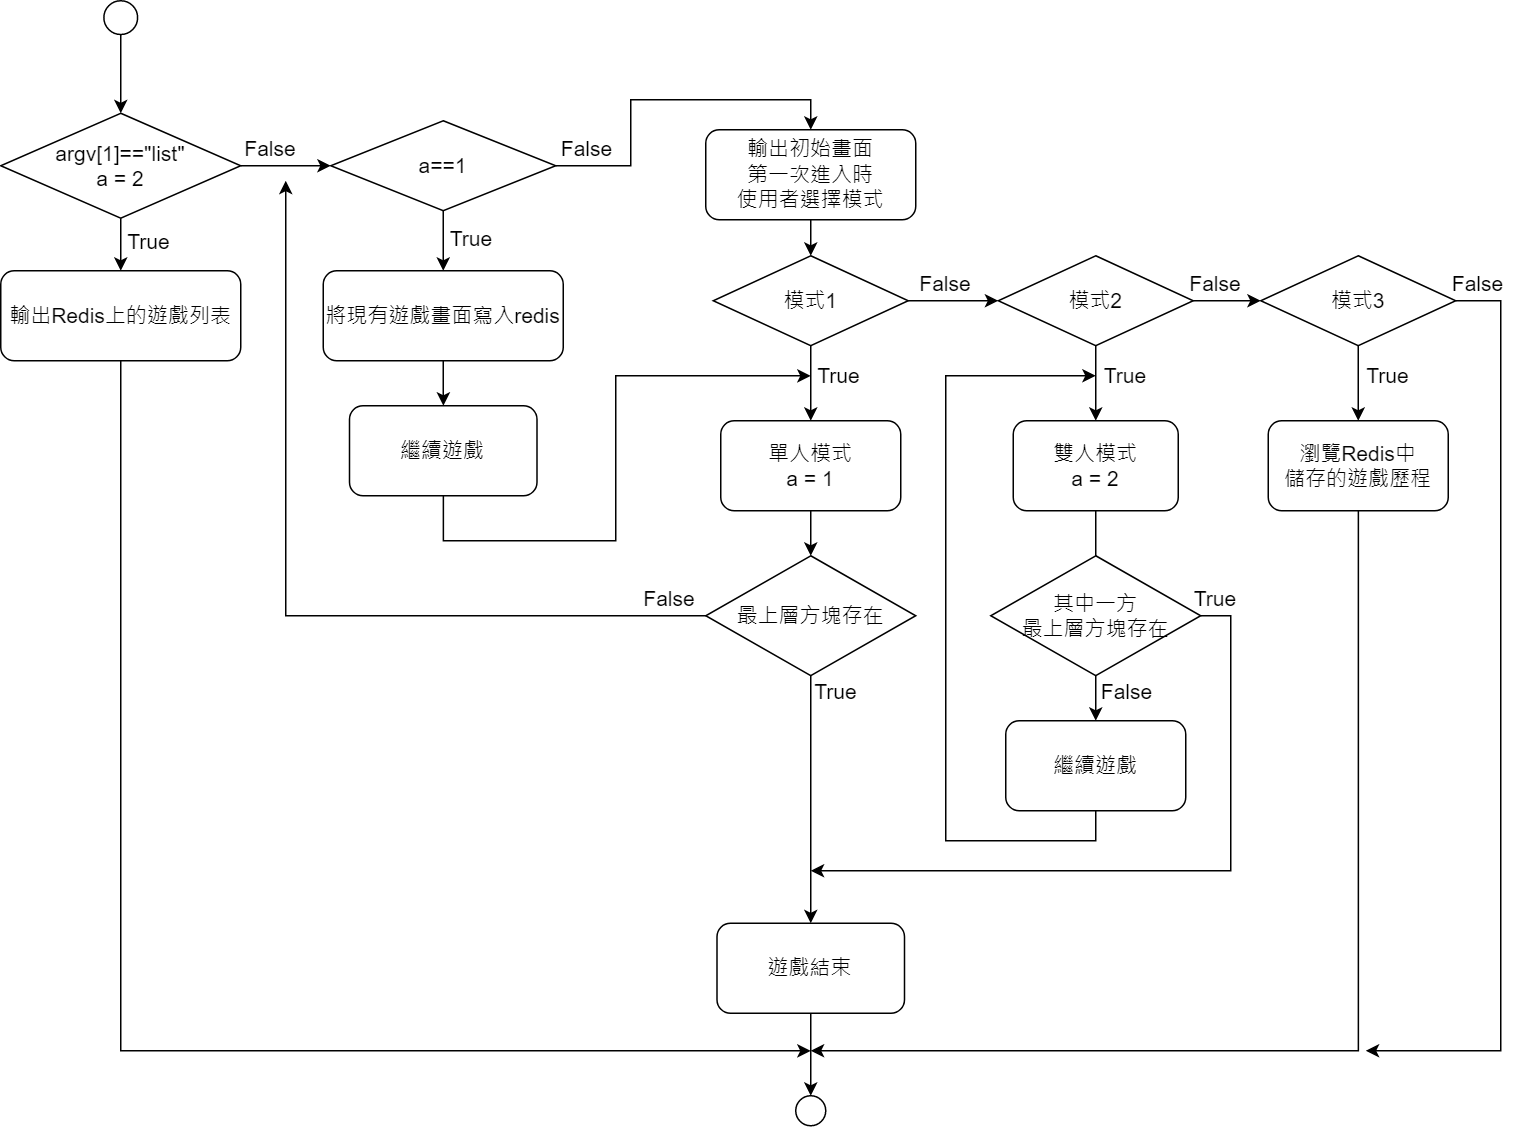

The diagram above was exported from draw.io. Its source (the exported page's mxGraphModel, read from the mxfile embedded in the PNG):
<mxGraphModel dx="1222" dy="1843" grid="1" gridSize="10" guides="1" tooltips="1" connect="1" arrows="1" fold="1" page="1" pageScale="1" pageWidth="827" pageHeight="1169" math="0" shadow="0">
  <root>
    <mxCell id="WIyWlLk6GJQsqaUBKTNV-0" />
    <mxCell id="WIyWlLk6GJQsqaUBKTNV-1" parent="WIyWlLk6GJQsqaUBKTNV-0" />
    <mxCell id="48XgbZGF488EeBLo-RQZ-49" style="edgeStyle=orthogonalEdgeStyle;rounded=0;orthogonalLoop=1;jettySize=auto;html=1;fontSize=14;" edge="1" parent="WIyWlLk6GJQsqaUBKTNV-1" source="48XgbZGF488EeBLo-RQZ-0">
      <mxGeometry relative="1" as="geometry">
        <mxPoint x="700" y="610" as="targetPoint" />
        <Array as="points">
          <mxPoint x="240" y="610" />
          <mxPoint x="700" y="610" />
        </Array>
      </mxGeometry>
    </mxCell>
    <mxCell id="48XgbZGF488EeBLo-RQZ-0" value="&lt;font style=&quot;font-size: 14px;&quot;&gt;輸出Redis上的遊戲列表&lt;/font&gt;" style="rounded=1;whiteSpace=wrap;html=1;" vertex="1" parent="WIyWlLk6GJQsqaUBKTNV-1">
      <mxGeometry x="160" y="90" width="160" height="60" as="geometry" />
    </mxCell>
    <mxCell id="48XgbZGF488EeBLo-RQZ-24" style="edgeStyle=orthogonalEdgeStyle;rounded=0;orthogonalLoop=1;jettySize=auto;html=1;entryX=0;entryY=0.5;entryDx=0;entryDy=0;fontSize=14;" edge="1" parent="WIyWlLk6GJQsqaUBKTNV-1" source="48XgbZGF488EeBLo-RQZ-2" target="48XgbZGF488EeBLo-RQZ-4">
      <mxGeometry relative="1" as="geometry" />
    </mxCell>
    <mxCell id="48XgbZGF488EeBLo-RQZ-25" style="edgeStyle=orthogonalEdgeStyle;rounded=0;orthogonalLoop=1;jettySize=auto;html=1;entryX=0.5;entryY=0;entryDx=0;entryDy=0;fontSize=14;" edge="1" parent="WIyWlLk6GJQsqaUBKTNV-1" source="48XgbZGF488EeBLo-RQZ-2" target="48XgbZGF488EeBLo-RQZ-0">
      <mxGeometry relative="1" as="geometry" />
    </mxCell>
    <mxCell id="48XgbZGF488EeBLo-RQZ-2" value="&lt;font style=&quot;font-size: 14px;&quot;&gt;argv[1]==&quot;list&quot;&lt;br&gt;a = 2&lt;br&gt;&lt;/font&gt;" style="rhombus;whiteSpace=wrap;html=1;" vertex="1" parent="WIyWlLk6GJQsqaUBKTNV-1">
      <mxGeometry x="160" y="-15" width="160" height="70" as="geometry" />
    </mxCell>
    <mxCell id="48XgbZGF488EeBLo-RQZ-14" style="edgeStyle=orthogonalEdgeStyle;rounded=0;orthogonalLoop=1;jettySize=auto;html=1;entryX=0.5;entryY=0;entryDx=0;entryDy=0;fontSize=14;" edge="1" parent="WIyWlLk6GJQsqaUBKTNV-1" source="48XgbZGF488EeBLo-RQZ-4" target="48XgbZGF488EeBLo-RQZ-5">
      <mxGeometry relative="1" as="geometry" />
    </mxCell>
    <mxCell id="48XgbZGF488EeBLo-RQZ-15" style="edgeStyle=orthogonalEdgeStyle;rounded=0;orthogonalLoop=1;jettySize=auto;html=1;entryX=0.5;entryY=0;entryDx=0;entryDy=0;fontSize=14;" edge="1" parent="WIyWlLk6GJQsqaUBKTNV-1" source="48XgbZGF488EeBLo-RQZ-4" target="48XgbZGF488EeBLo-RQZ-6">
      <mxGeometry relative="1" as="geometry" />
    </mxCell>
    <mxCell id="48XgbZGF488EeBLo-RQZ-4" value="a==1" style="rhombus;whiteSpace=wrap;html=1;fontSize=14;" vertex="1" parent="WIyWlLk6GJQsqaUBKTNV-1">
      <mxGeometry x="380" y="-10" width="150" height="60" as="geometry" />
    </mxCell>
    <mxCell id="48XgbZGF488EeBLo-RQZ-27" style="edgeStyle=orthogonalEdgeStyle;rounded=0;orthogonalLoop=1;jettySize=auto;html=1;fontSize=14;" edge="1" parent="WIyWlLk6GJQsqaUBKTNV-1" source="48XgbZGF488EeBLo-RQZ-5" target="48XgbZGF488EeBLo-RQZ-28">
      <mxGeometry relative="1" as="geometry">
        <mxPoint x="455" y="180" as="targetPoint" />
      </mxGeometry>
    </mxCell>
    <mxCell id="48XgbZGF488EeBLo-RQZ-5" value="將現有遊戲畫面寫入redis" style="rounded=1;whiteSpace=wrap;html=1;fontSize=14;" vertex="1" parent="WIyWlLk6GJQsqaUBKTNV-1">
      <mxGeometry x="375" y="90" width="160" height="60" as="geometry" />
    </mxCell>
    <mxCell id="48XgbZGF488EeBLo-RQZ-16" style="edgeStyle=orthogonalEdgeStyle;rounded=0;orthogonalLoop=1;jettySize=auto;html=1;entryX=0.5;entryY=0;entryDx=0;entryDy=0;fontSize=14;" edge="1" parent="WIyWlLk6GJQsqaUBKTNV-1" source="48XgbZGF488EeBLo-RQZ-6" target="48XgbZGF488EeBLo-RQZ-8">
      <mxGeometry relative="1" as="geometry" />
    </mxCell>
    <mxCell id="48XgbZGF488EeBLo-RQZ-6" value="輸出初始畫面&lt;br&gt;第一次進入時&lt;br&gt;使用者選擇模式" style="rounded=1;whiteSpace=wrap;html=1;fontSize=14;" vertex="1" parent="WIyWlLk6GJQsqaUBKTNV-1">
      <mxGeometry x="630" y="-4" width="140" height="60" as="geometry" />
    </mxCell>
    <mxCell id="48XgbZGF488EeBLo-RQZ-17" style="edgeStyle=orthogonalEdgeStyle;rounded=0;orthogonalLoop=1;jettySize=auto;html=1;exitX=1;exitY=0.5;exitDx=0;exitDy=0;entryX=0;entryY=0.5;entryDx=0;entryDy=0;fontSize=14;" edge="1" parent="WIyWlLk6GJQsqaUBKTNV-1" source="48XgbZGF488EeBLo-RQZ-8" target="48XgbZGF488EeBLo-RQZ-9">
      <mxGeometry relative="1" as="geometry" />
    </mxCell>
    <mxCell id="48XgbZGF488EeBLo-RQZ-20" style="edgeStyle=orthogonalEdgeStyle;rounded=0;orthogonalLoop=1;jettySize=auto;html=1;fontSize=14;" edge="1" parent="WIyWlLk6GJQsqaUBKTNV-1" source="48XgbZGF488EeBLo-RQZ-8" target="48XgbZGF488EeBLo-RQZ-11">
      <mxGeometry relative="1" as="geometry" />
    </mxCell>
    <mxCell id="48XgbZGF488EeBLo-RQZ-8" value="模式1" style="rhombus;whiteSpace=wrap;html=1;fontSize=14;" vertex="1" parent="WIyWlLk6GJQsqaUBKTNV-1">
      <mxGeometry x="635" y="80" width="130" height="60" as="geometry" />
    </mxCell>
    <mxCell id="48XgbZGF488EeBLo-RQZ-18" style="edgeStyle=orthogonalEdgeStyle;rounded=0;orthogonalLoop=1;jettySize=auto;html=1;exitX=1;exitY=0.5;exitDx=0;exitDy=0;entryX=0;entryY=0.5;entryDx=0;entryDy=0;fontSize=14;" edge="1" parent="WIyWlLk6GJQsqaUBKTNV-1" source="48XgbZGF488EeBLo-RQZ-9" target="48XgbZGF488EeBLo-RQZ-10">
      <mxGeometry relative="1" as="geometry" />
    </mxCell>
    <mxCell id="48XgbZGF488EeBLo-RQZ-19" style="edgeStyle=orthogonalEdgeStyle;rounded=0;orthogonalLoop=1;jettySize=auto;html=1;entryX=0.5;entryY=0;entryDx=0;entryDy=0;fontSize=14;" edge="1" parent="WIyWlLk6GJQsqaUBKTNV-1" source="48XgbZGF488EeBLo-RQZ-9" target="48XgbZGF488EeBLo-RQZ-12">
      <mxGeometry relative="1" as="geometry" />
    </mxCell>
    <mxCell id="48XgbZGF488EeBLo-RQZ-9" value="模式2" style="rhombus;whiteSpace=wrap;html=1;fontSize=14;" vertex="1" parent="WIyWlLk6GJQsqaUBKTNV-1">
      <mxGeometry x="825" y="80" width="130" height="60" as="geometry" />
    </mxCell>
    <mxCell id="48XgbZGF488EeBLo-RQZ-21" style="edgeStyle=orthogonalEdgeStyle;rounded=0;orthogonalLoop=1;jettySize=auto;html=1;entryX=0.5;entryY=0;entryDx=0;entryDy=0;fontSize=14;" edge="1" parent="WIyWlLk6GJQsqaUBKTNV-1" source="48XgbZGF488EeBLo-RQZ-10" target="48XgbZGF488EeBLo-RQZ-13">
      <mxGeometry relative="1" as="geometry" />
    </mxCell>
    <mxCell id="48XgbZGF488EeBLo-RQZ-50" style="edgeStyle=orthogonalEdgeStyle;rounded=0;orthogonalLoop=1;jettySize=auto;html=1;fontSize=14;" edge="1" parent="WIyWlLk6GJQsqaUBKTNV-1" source="48XgbZGF488EeBLo-RQZ-10">
      <mxGeometry relative="1" as="geometry">
        <mxPoint x="1070" y="610" as="targetPoint" />
        <Array as="points">
          <mxPoint x="1160" y="110" />
          <mxPoint x="1160" y="610" />
        </Array>
      </mxGeometry>
    </mxCell>
    <mxCell id="48XgbZGF488EeBLo-RQZ-10" value="模式3" style="rhombus;whiteSpace=wrap;html=1;fontSize=14;" vertex="1" parent="WIyWlLk6GJQsqaUBKTNV-1">
      <mxGeometry x="1000" y="80" width="130" height="60" as="geometry" />
    </mxCell>
    <mxCell id="48XgbZGF488EeBLo-RQZ-33" style="edgeStyle=orthogonalEdgeStyle;rounded=0;orthogonalLoop=1;jettySize=auto;html=1;entryX=0.5;entryY=0;entryDx=0;entryDy=0;fontSize=14;" edge="1" parent="WIyWlLk6GJQsqaUBKTNV-1" source="48XgbZGF488EeBLo-RQZ-11" target="48XgbZGF488EeBLo-RQZ-32">
      <mxGeometry relative="1" as="geometry" />
    </mxCell>
    <mxCell id="48XgbZGF488EeBLo-RQZ-11" value="單人模式&lt;br&gt;a = 1" style="rounded=1;whiteSpace=wrap;html=1;fontSize=14;" vertex="1" parent="WIyWlLk6GJQsqaUBKTNV-1">
      <mxGeometry x="640" y="190" width="120" height="60" as="geometry" />
    </mxCell>
    <mxCell id="48XgbZGF488EeBLo-RQZ-35" style="edgeStyle=orthogonalEdgeStyle;rounded=0;orthogonalLoop=1;jettySize=auto;html=1;fontSize=14;" edge="1" parent="WIyWlLk6GJQsqaUBKTNV-1" source="48XgbZGF488EeBLo-RQZ-12">
      <mxGeometry relative="1" as="geometry">
        <mxPoint x="890" y="320" as="targetPoint" />
      </mxGeometry>
    </mxCell>
    <mxCell id="48XgbZGF488EeBLo-RQZ-12" value="雙人模式&lt;br&gt;a = 2" style="rounded=1;whiteSpace=wrap;html=1;fontSize=14;" vertex="1" parent="WIyWlLk6GJQsqaUBKTNV-1">
      <mxGeometry x="835" y="190" width="110" height="60" as="geometry" />
    </mxCell>
    <mxCell id="48XgbZGF488EeBLo-RQZ-47" style="edgeStyle=orthogonalEdgeStyle;rounded=0;orthogonalLoop=1;jettySize=auto;html=1;fontSize=14;" edge="1" parent="WIyWlLk6GJQsqaUBKTNV-1" source="48XgbZGF488EeBLo-RQZ-13">
      <mxGeometry relative="1" as="geometry">
        <mxPoint x="700" y="610" as="targetPoint" />
        <Array as="points">
          <mxPoint x="1065" y="610" />
        </Array>
      </mxGeometry>
    </mxCell>
    <mxCell id="48XgbZGF488EeBLo-RQZ-13" value="瀏覽Redis中&lt;br&gt;儲存的遊戲歷程" style="rounded=1;whiteSpace=wrap;html=1;fontSize=14;" vertex="1" parent="WIyWlLk6GJQsqaUBKTNV-1">
      <mxGeometry x="1005" y="190" width="120" height="60" as="geometry" />
    </mxCell>
    <mxCell id="48XgbZGF488EeBLo-RQZ-23" style="edgeStyle=orthogonalEdgeStyle;rounded=0;orthogonalLoop=1;jettySize=auto;html=1;entryX=0.5;entryY=0;entryDx=0;entryDy=0;fontSize=14;" edge="1" parent="WIyWlLk6GJQsqaUBKTNV-1" source="48XgbZGF488EeBLo-RQZ-22" target="48XgbZGF488EeBLo-RQZ-2">
      <mxGeometry relative="1" as="geometry" />
    </mxCell>
    <mxCell id="48XgbZGF488EeBLo-RQZ-22" value="" style="ellipse;whiteSpace=wrap;html=1;aspect=fixed;fontSize=14;" vertex="1" parent="WIyWlLk6GJQsqaUBKTNV-1">
      <mxGeometry x="228.75" y="-90" width="22.5" height="22.5" as="geometry" />
    </mxCell>
    <mxCell id="48XgbZGF488EeBLo-RQZ-29" style="edgeStyle=orthogonalEdgeStyle;rounded=0;orthogonalLoop=1;jettySize=auto;html=1;fontSize=14;" edge="1" parent="WIyWlLk6GJQsqaUBKTNV-1" source="48XgbZGF488EeBLo-RQZ-28">
      <mxGeometry relative="1" as="geometry">
        <mxPoint x="700" y="160" as="targetPoint" />
        <Array as="points">
          <mxPoint x="455" y="270" />
          <mxPoint x="570" y="270" />
          <mxPoint x="570" y="160" />
          <mxPoint x="700" y="160" />
        </Array>
      </mxGeometry>
    </mxCell>
    <mxCell id="48XgbZGF488EeBLo-RQZ-28" value="繼續遊戲" style="rounded=1;whiteSpace=wrap;html=1;fontSize=14;" vertex="1" parent="WIyWlLk6GJQsqaUBKTNV-1">
      <mxGeometry x="392.5" y="180" width="125" height="60" as="geometry" />
    </mxCell>
    <mxCell id="48XgbZGF488EeBLo-RQZ-38" style="edgeStyle=orthogonalEdgeStyle;rounded=0;orthogonalLoop=1;jettySize=auto;html=1;entryX=0.5;entryY=0;entryDx=0;entryDy=0;fontSize=14;" edge="1" parent="WIyWlLk6GJQsqaUBKTNV-1" source="48XgbZGF488EeBLo-RQZ-32" target="48XgbZGF488EeBLo-RQZ-34">
      <mxGeometry relative="1" as="geometry" />
    </mxCell>
    <mxCell id="48XgbZGF488EeBLo-RQZ-40" style="edgeStyle=orthogonalEdgeStyle;rounded=0;orthogonalLoop=1;jettySize=auto;html=1;fontSize=14;" edge="1" parent="WIyWlLk6GJQsqaUBKTNV-1" source="48XgbZGF488EeBLo-RQZ-32">
      <mxGeometry relative="1" as="geometry">
        <mxPoint x="350" y="30" as="targetPoint" />
      </mxGeometry>
    </mxCell>
    <mxCell id="48XgbZGF488EeBLo-RQZ-32" value="最上層方塊存在" style="rhombus;whiteSpace=wrap;html=1;fontSize=14;" vertex="1" parent="WIyWlLk6GJQsqaUBKTNV-1">
      <mxGeometry x="630" y="280" width="140" height="80" as="geometry" />
    </mxCell>
    <mxCell id="48XgbZGF488EeBLo-RQZ-46" style="edgeStyle=orthogonalEdgeStyle;rounded=0;orthogonalLoop=1;jettySize=auto;html=1;entryX=0.5;entryY=0;entryDx=0;entryDy=0;fontSize=14;" edge="1" parent="WIyWlLk6GJQsqaUBKTNV-1" source="48XgbZGF488EeBLo-RQZ-34" target="48XgbZGF488EeBLo-RQZ-45">
      <mxGeometry relative="1" as="geometry" />
    </mxCell>
    <mxCell id="48XgbZGF488EeBLo-RQZ-34" value="遊戲結束" style="rounded=1;whiteSpace=wrap;html=1;fontSize=14;" vertex="1" parent="WIyWlLk6GJQsqaUBKTNV-1">
      <mxGeometry x="637.5" y="525" width="125" height="60" as="geometry" />
    </mxCell>
    <mxCell id="48XgbZGF488EeBLo-RQZ-42" style="edgeStyle=orthogonalEdgeStyle;rounded=0;orthogonalLoop=1;jettySize=auto;html=1;entryX=0.5;entryY=0;entryDx=0;entryDy=0;fontSize=14;" edge="1" parent="WIyWlLk6GJQsqaUBKTNV-1" source="48XgbZGF488EeBLo-RQZ-36" target="48XgbZGF488EeBLo-RQZ-41">
      <mxGeometry relative="1" as="geometry" />
    </mxCell>
    <mxCell id="48XgbZGF488EeBLo-RQZ-44" style="edgeStyle=orthogonalEdgeStyle;rounded=0;orthogonalLoop=1;jettySize=auto;html=1;fontSize=14;exitX=1;exitY=0.5;exitDx=0;exitDy=0;" edge="1" parent="WIyWlLk6GJQsqaUBKTNV-1" source="48XgbZGF488EeBLo-RQZ-36">
      <mxGeometry relative="1" as="geometry">
        <mxPoint x="700" y="490" as="targetPoint" />
        <Array as="points">
          <mxPoint x="980" y="320" />
          <mxPoint x="980" y="490" />
        </Array>
      </mxGeometry>
    </mxCell>
    <mxCell id="48XgbZGF488EeBLo-RQZ-36" value="其中一方&lt;br&gt;最上層方塊存在" style="rhombus;whiteSpace=wrap;html=1;fontSize=14;" vertex="1" parent="WIyWlLk6GJQsqaUBKTNV-1">
      <mxGeometry x="820" y="280" width="140" height="80" as="geometry" />
    </mxCell>
    <mxCell id="48XgbZGF488EeBLo-RQZ-43" style="edgeStyle=orthogonalEdgeStyle;rounded=0;orthogonalLoop=1;jettySize=auto;html=1;fontSize=14;" edge="1" parent="WIyWlLk6GJQsqaUBKTNV-1" source="48XgbZGF488EeBLo-RQZ-41">
      <mxGeometry relative="1" as="geometry">
        <mxPoint x="890" y="160" as="targetPoint" />
        <Array as="points">
          <mxPoint x="890" y="470" />
          <mxPoint x="790" y="470" />
          <mxPoint x="790" y="160" />
        </Array>
      </mxGeometry>
    </mxCell>
    <mxCell id="48XgbZGF488EeBLo-RQZ-41" value="繼續遊戲" style="rounded=1;whiteSpace=wrap;html=1;fontSize=14;" vertex="1" parent="WIyWlLk6GJQsqaUBKTNV-1">
      <mxGeometry x="830" y="390" width="120" height="60" as="geometry" />
    </mxCell>
    <mxCell id="48XgbZGF488EeBLo-RQZ-45" value="" style="ellipse;whiteSpace=wrap;html=1;aspect=fixed;fontSize=14;" vertex="1" parent="WIyWlLk6GJQsqaUBKTNV-1">
      <mxGeometry x="690" y="640" width="20" height="20" as="geometry" />
    </mxCell>
    <mxCell id="48XgbZGF488EeBLo-RQZ-51" value="True" style="text;html=1;strokeColor=none;fillColor=none;align=center;verticalAlign=middle;whiteSpace=wrap;rounded=0;fontSize=14;" vertex="1" parent="WIyWlLk6GJQsqaUBKTNV-1">
      <mxGeometry x="228.75" y="56" width="60" height="30" as="geometry" />
    </mxCell>
    <mxCell id="48XgbZGF488EeBLo-RQZ-52" value="True" style="text;html=1;strokeColor=none;fillColor=none;align=center;verticalAlign=middle;whiteSpace=wrap;rounded=0;fontSize=14;" vertex="1" parent="WIyWlLk6GJQsqaUBKTNV-1">
      <mxGeometry x="444" y="54" width="60" height="30" as="geometry" />
    </mxCell>
    <mxCell id="48XgbZGF488EeBLo-RQZ-53" value="True" style="text;html=1;strokeColor=none;fillColor=none;align=center;verticalAlign=middle;whiteSpace=wrap;rounded=0;fontSize=14;" vertex="1" parent="WIyWlLk6GJQsqaUBKTNV-1">
      <mxGeometry x="689" y="145" width="60" height="30" as="geometry" />
    </mxCell>
    <mxCell id="48XgbZGF488EeBLo-RQZ-54" value="True" style="text;html=1;strokeColor=none;fillColor=none;align=center;verticalAlign=middle;whiteSpace=wrap;rounded=0;fontSize=14;" vertex="1" parent="WIyWlLk6GJQsqaUBKTNV-1">
      <mxGeometry x="880" y="145" width="60" height="30" as="geometry" />
    </mxCell>
    <mxCell id="48XgbZGF488EeBLo-RQZ-55" value="True" style="text;html=1;strokeColor=none;fillColor=none;align=center;verticalAlign=middle;whiteSpace=wrap;rounded=0;fontSize=14;" vertex="1" parent="WIyWlLk6GJQsqaUBKTNV-1">
      <mxGeometry x="1055" y="145" width="60" height="30" as="geometry" />
    </mxCell>
    <mxCell id="48XgbZGF488EeBLo-RQZ-56" value="False" style="text;html=1;strokeColor=none;fillColor=none;align=center;verticalAlign=middle;whiteSpace=wrap;rounded=0;fontSize=14;" vertex="1" parent="WIyWlLk6GJQsqaUBKTNV-1">
      <mxGeometry x="1115" y="84" width="60" height="30" as="geometry" />
    </mxCell>
    <mxCell id="48XgbZGF488EeBLo-RQZ-57" value="False" style="text;html=1;strokeColor=none;fillColor=none;align=center;verticalAlign=middle;whiteSpace=wrap;rounded=0;fontSize=14;" vertex="1" parent="WIyWlLk6GJQsqaUBKTNV-1">
      <mxGeometry x="940" y="84" width="60" height="30" as="geometry" />
    </mxCell>
    <mxCell id="48XgbZGF488EeBLo-RQZ-58" value="False" style="text;html=1;strokeColor=none;fillColor=none;align=center;verticalAlign=middle;whiteSpace=wrap;rounded=0;fontSize=14;" vertex="1" parent="WIyWlLk6GJQsqaUBKTNV-1">
      <mxGeometry x="760" y="84" width="60" height="30" as="geometry" />
    </mxCell>
    <mxCell id="48XgbZGF488EeBLo-RQZ-59" value="False" style="text;html=1;strokeColor=none;fillColor=none;align=center;verticalAlign=middle;whiteSpace=wrap;rounded=0;fontSize=14;" vertex="1" parent="WIyWlLk6GJQsqaUBKTNV-1">
      <mxGeometry x="881" y="356" width="60" height="30" as="geometry" />
    </mxCell>
    <mxCell id="48XgbZGF488EeBLo-RQZ-60" value="False" style="text;html=1;strokeColor=none;fillColor=none;align=center;verticalAlign=middle;whiteSpace=wrap;rounded=0;fontSize=14;" vertex="1" parent="WIyWlLk6GJQsqaUBKTNV-1">
      <mxGeometry x="575.5" y="294" width="60" height="30" as="geometry" />
    </mxCell>
    <mxCell id="48XgbZGF488EeBLo-RQZ-61" value="True" style="text;html=1;strokeColor=none;fillColor=none;align=center;verticalAlign=middle;whiteSpace=wrap;rounded=0;fontSize=14;" vertex="1" parent="WIyWlLk6GJQsqaUBKTNV-1">
      <mxGeometry x="687" y="356" width="60" height="30" as="geometry" />
    </mxCell>
    <mxCell id="48XgbZGF488EeBLo-RQZ-62" value="True" style="text;html=1;strokeColor=none;fillColor=none;align=center;verticalAlign=middle;whiteSpace=wrap;rounded=0;fontSize=14;" vertex="1" parent="WIyWlLk6GJQsqaUBKTNV-1">
      <mxGeometry x="940" y="294" width="60" height="30" as="geometry" />
    </mxCell>
    <mxCell id="48XgbZGF488EeBLo-RQZ-63" value="False" style="text;html=1;strokeColor=none;fillColor=none;align=center;verticalAlign=middle;whiteSpace=wrap;rounded=0;fontSize=14;" vertex="1" parent="WIyWlLk6GJQsqaUBKTNV-1">
      <mxGeometry x="521" y="-6" width="60" height="30" as="geometry" />
    </mxCell>
    <mxCell id="48XgbZGF488EeBLo-RQZ-64" value="False" style="text;html=1;strokeColor=none;fillColor=none;align=center;verticalAlign=middle;whiteSpace=wrap;rounded=0;fontSize=14;" vertex="1" parent="WIyWlLk6GJQsqaUBKTNV-1">
      <mxGeometry x="310" y="-6" width="60" height="30" as="geometry" />
    </mxCell>
  </root>
</mxGraphModel>